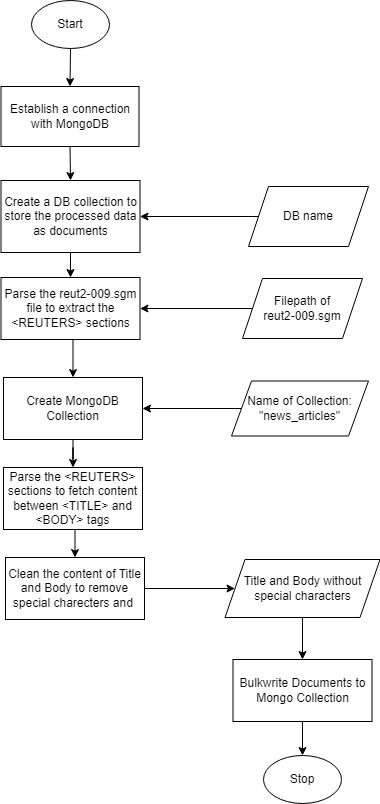

The diagram above was exported from draw.io. Its source (the exported page's mxGraphModel, read from the mxfile embedded in the PNG):
<mxGraphModel dx="1500" dy="806" grid="0" gridSize="10" guides="1" tooltips="1" connect="1" arrows="1" fold="1" page="0" pageScale="1" pageWidth="850" pageHeight="1100" math="0" shadow="0">
  <root>
    <mxCell id="0" />
    <mxCell id="1" parent="0" />
    <mxCell id="fpyQJAvQNnGLvBAV-BRn-16" style="edgeStyle=orthogonalEdgeStyle;rounded=0;orthogonalLoop=1;jettySize=auto;html=1;exitX=0.5;exitY=1;exitDx=0;exitDy=0;entryX=0.5;entryY=0;entryDx=0;entryDy=0;" edge="1" parent="1" source="fpyQJAvQNnGLvBAV-BRn-1" target="fpyQJAvQNnGLvBAV-BRn-4">
      <mxGeometry relative="1" as="geometry" />
    </mxCell>
    <mxCell id="fpyQJAvQNnGLvBAV-BRn-1" value="Start" style="ellipse;whiteSpace=wrap;html=1;" vertex="1" parent="1">
      <mxGeometry x="360" y="85" width="78" height="48" as="geometry" />
    </mxCell>
    <mxCell id="fpyQJAvQNnGLvBAV-BRn-3" value="Stop" style="ellipse;whiteSpace=wrap;html=1;" vertex="1" parent="1">
      <mxGeometry x="592" y="840" width="78" height="48" as="geometry" />
    </mxCell>
    <mxCell id="fpyQJAvQNnGLvBAV-BRn-17" style="edgeStyle=orthogonalEdgeStyle;rounded=0;orthogonalLoop=1;jettySize=auto;html=1;exitX=0.5;exitY=1;exitDx=0;exitDy=0;entryX=0.5;entryY=0;entryDx=0;entryDy=0;" edge="1" parent="1" source="fpyQJAvQNnGLvBAV-BRn-4" target="fpyQJAvQNnGLvBAV-BRn-5">
      <mxGeometry relative="1" as="geometry" />
    </mxCell>
    <mxCell id="fpyQJAvQNnGLvBAV-BRn-4" value="Establish a connection with MongoDB" style="rounded=0;whiteSpace=wrap;html=1;" vertex="1" parent="1">
      <mxGeometry x="329.5" y="171" width="138" height="60" as="geometry" />
    </mxCell>
    <mxCell id="fpyQJAvQNnGLvBAV-BRn-18" style="edgeStyle=orthogonalEdgeStyle;rounded=0;orthogonalLoop=1;jettySize=auto;html=1;exitX=0.5;exitY=1;exitDx=0;exitDy=0;entryX=0.5;entryY=0;entryDx=0;entryDy=0;" edge="1" parent="1" source="fpyQJAvQNnGLvBAV-BRn-5" target="fpyQJAvQNnGLvBAV-BRn-6">
      <mxGeometry relative="1" as="geometry" />
    </mxCell>
    <mxCell id="fpyQJAvQNnGLvBAV-BRn-5" value="Create a DB collection to store the processed data as documents" style="rounded=0;whiteSpace=wrap;html=1;" vertex="1" parent="1">
      <mxGeometry x="329.5" y="265" width="139" height="72" as="geometry" />
    </mxCell>
    <mxCell id="fpyQJAvQNnGLvBAV-BRn-20" style="edgeStyle=orthogonalEdgeStyle;rounded=0;orthogonalLoop=1;jettySize=auto;html=1;exitX=0.5;exitY=1;exitDx=0;exitDy=0;entryX=0.5;entryY=0;entryDx=0;entryDy=0;" edge="1" parent="1" source="fpyQJAvQNnGLvBAV-BRn-6" target="fpyQJAvQNnGLvBAV-BRn-12">
      <mxGeometry relative="1" as="geometry" />
    </mxCell>
    <mxCell id="fpyQJAvQNnGLvBAV-BRn-6" value="Parse the&amp;nbsp;reut2-009.sgm file to extract the &amp;lt;REUTERS&amp;gt; sections" style="rounded=0;whiteSpace=wrap;html=1;" vertex="1" parent="1">
      <mxGeometry x="329.5" y="362" width="139" height="62" as="geometry" />
    </mxCell>
    <mxCell id="fpyQJAvQNnGLvBAV-BRn-22" style="edgeStyle=orthogonalEdgeStyle;rounded=0;orthogonalLoop=1;jettySize=auto;html=1;exitX=0.5;exitY=1;exitDx=0;exitDy=0;entryX=0.5;entryY=0;entryDx=0;entryDy=0;" edge="1" parent="1" source="fpyQJAvQNnGLvBAV-BRn-7" target="fpyQJAvQNnGLvBAV-BRn-8">
      <mxGeometry relative="1" as="geometry" />
    </mxCell>
    <mxCell id="fpyQJAvQNnGLvBAV-BRn-7" value="Parse the &amp;lt;REUTERS&amp;gt; sections to fetch content between &amp;lt;TITLE&amp;gt; and &amp;lt;BODY&amp;gt; tags" style="rounded=0;whiteSpace=wrap;html=1;" vertex="1" parent="1">
      <mxGeometry x="332" y="552" width="139" height="62" as="geometry" />
    </mxCell>
    <mxCell id="fpyQJAvQNnGLvBAV-BRn-25" style="edgeStyle=orthogonalEdgeStyle;rounded=0;orthogonalLoop=1;jettySize=auto;html=1;exitX=1;exitY=0.5;exitDx=0;exitDy=0;entryX=0;entryY=0.5;entryDx=0;entryDy=0;" edge="1" parent="1" source="fpyQJAvQNnGLvBAV-BRn-8" target="fpyQJAvQNnGLvBAV-BRn-14">
      <mxGeometry relative="1" as="geometry" />
    </mxCell>
    <mxCell id="fpyQJAvQNnGLvBAV-BRn-8" value="Clean the content of Title and Body to remove special charecters and&amp;nbsp;" style="rounded=0;whiteSpace=wrap;html=1;" vertex="1" parent="1">
      <mxGeometry x="334" y="642" width="139" height="62" as="geometry" />
    </mxCell>
    <mxCell id="fpyQJAvQNnGLvBAV-BRn-19" style="edgeStyle=orthogonalEdgeStyle;rounded=0;orthogonalLoop=1;jettySize=auto;html=1;exitX=0;exitY=0.5;exitDx=0;exitDy=0;entryX=1;entryY=0.5;entryDx=0;entryDy=0;" edge="1" parent="1" source="fpyQJAvQNnGLvBAV-BRn-9" target="fpyQJAvQNnGLvBAV-BRn-5">
      <mxGeometry relative="1" as="geometry" />
    </mxCell>
    <mxCell id="fpyQJAvQNnGLvBAV-BRn-9" value="DB name" style="shape=parallelogram;perimeter=parallelogramPerimeter;whiteSpace=wrap;html=1;fixedSize=1;" vertex="1" parent="1">
      <mxGeometry x="577" y="271" width="120" height="60" as="geometry" />
    </mxCell>
    <mxCell id="fpyQJAvQNnGLvBAV-BRn-24" style="edgeStyle=orthogonalEdgeStyle;rounded=0;orthogonalLoop=1;jettySize=auto;html=1;exitX=0;exitY=0.5;exitDx=0;exitDy=0;entryX=1;entryY=0.5;entryDx=0;entryDy=0;" edge="1" parent="1" source="fpyQJAvQNnGLvBAV-BRn-10" target="fpyQJAvQNnGLvBAV-BRn-6">
      <mxGeometry relative="1" as="geometry" />
    </mxCell>
    <mxCell id="fpyQJAvQNnGLvBAV-BRn-10" value="Filepath of&lt;br&gt;&lt;span style=&quot;color: rgb(0, 0, 0); font-family: Helvetica; font-size: 12px; font-style: normal; font-variant-ligatures: normal; font-variant-caps: normal; font-weight: 400; letter-spacing: normal; orphans: 2; text-align: center; text-indent: 0px; text-transform: none; widows: 2; word-spacing: 0px; -webkit-text-stroke-width: 0px; white-space: normal; background-color: rgb(255, 255, 255); text-decoration-thickness: initial; text-decoration-style: initial; text-decoration-color: initial; display: inline !important; float: none;&quot;&gt;reut2-009.sgm&lt;/span&gt;" style="shape=parallelogram;perimeter=parallelogramPerimeter;whiteSpace=wrap;html=1;fixedSize=1;" vertex="1" parent="1">
      <mxGeometry x="571" y="363" width="120" height="60" as="geometry" />
    </mxCell>
    <mxCell id="fpyQJAvQNnGLvBAV-BRn-21" style="edgeStyle=orthogonalEdgeStyle;rounded=0;orthogonalLoop=1;jettySize=auto;html=1;exitX=0.5;exitY=1;exitDx=0;exitDy=0;" edge="1" parent="1" source="fpyQJAvQNnGLvBAV-BRn-12" target="fpyQJAvQNnGLvBAV-BRn-7">
      <mxGeometry relative="1" as="geometry" />
    </mxCell>
    <mxCell id="fpyQJAvQNnGLvBAV-BRn-12" value="Create MongoDB Collection" style="rounded=0;whiteSpace=wrap;html=1;" vertex="1" parent="1">
      <mxGeometry x="332" y="462" width="139" height="62" as="geometry" />
    </mxCell>
    <mxCell id="fpyQJAvQNnGLvBAV-BRn-23" style="edgeStyle=orthogonalEdgeStyle;rounded=0;orthogonalLoop=1;jettySize=auto;html=1;exitX=0;exitY=0.5;exitDx=0;exitDy=0;entryX=1;entryY=0.5;entryDx=0;entryDy=0;" edge="1" parent="1" source="fpyQJAvQNnGLvBAV-BRn-13" target="fpyQJAvQNnGLvBAV-BRn-12">
      <mxGeometry relative="1" as="geometry" />
    </mxCell>
    <mxCell id="fpyQJAvQNnGLvBAV-BRn-13" value="&lt;div&gt;Name of Collection: &quot;news_articles&quot;&lt;/div&gt;" style="shape=parallelogram;perimeter=parallelogramPerimeter;whiteSpace=wrap;html=1;fixedSize=1;" vertex="1" parent="1">
      <mxGeometry x="560" y="465.5" width="137" height="55" as="geometry" />
    </mxCell>
    <mxCell id="fpyQJAvQNnGLvBAV-BRn-26" style="edgeStyle=orthogonalEdgeStyle;rounded=0;orthogonalLoop=1;jettySize=auto;html=1;exitX=0.5;exitY=1;exitDx=0;exitDy=0;entryX=0.5;entryY=0;entryDx=0;entryDy=0;" edge="1" parent="1" source="fpyQJAvQNnGLvBAV-BRn-14" target="fpyQJAvQNnGLvBAV-BRn-15">
      <mxGeometry relative="1" as="geometry" />
    </mxCell>
    <mxCell id="fpyQJAvQNnGLvBAV-BRn-14" value="Title and Body without special characters" style="shape=parallelogram;perimeter=parallelogramPerimeter;whiteSpace=wrap;html=1;fixedSize=1;" vertex="1" parent="1">
      <mxGeometry x="553.5" y="644" width="155" height="58" as="geometry" />
    </mxCell>
    <mxCell id="fpyQJAvQNnGLvBAV-BRn-27" style="edgeStyle=orthogonalEdgeStyle;rounded=0;orthogonalLoop=1;jettySize=auto;html=1;exitX=0.5;exitY=1;exitDx=0;exitDy=0;entryX=0.5;entryY=0;entryDx=0;entryDy=0;" edge="1" parent="1" source="fpyQJAvQNnGLvBAV-BRn-15" target="fpyQJAvQNnGLvBAV-BRn-3">
      <mxGeometry relative="1" as="geometry" />
    </mxCell>
    <mxCell id="fpyQJAvQNnGLvBAV-BRn-15" value="Bulkwrite Documents to Mongo Collection" style="rounded=0;whiteSpace=wrap;html=1;" vertex="1" parent="1">
      <mxGeometry x="561.5" y="744" width="139" height="62" as="geometry" />
    </mxCell>
  </root>
</mxGraphModel>